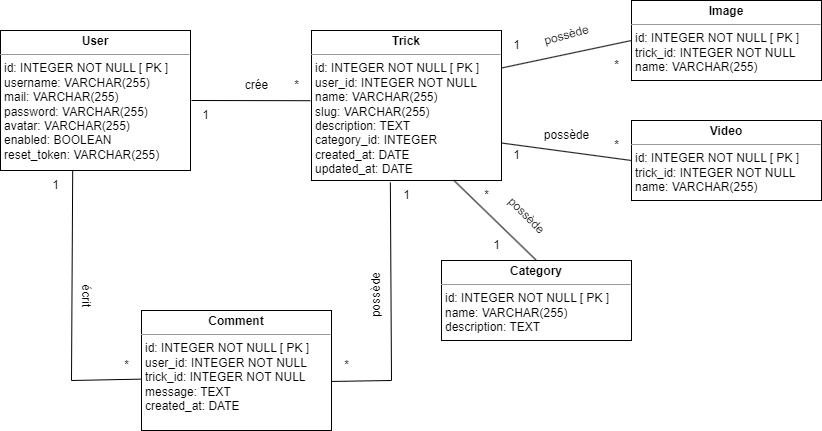

The diagram above was exported from draw.io. Its source (the exported page's mxGraphModel, read from the mxfile embedded in the PNG):
<mxGraphModel dx="1290" dy="534" grid="1" gridSize="10" guides="1" tooltips="1" connect="1" arrows="1" fold="1" page="1" pageScale="1" pageWidth="827" pageHeight="1169" math="0" shadow="0">
  <root>
    <mxCell id="0" />
    <mxCell id="1" parent="0" />
    <mxCell id="6s6_vOtYtpvVUPpo7Omf-1" value="" style="endArrow=none;html=1;rounded=0;entryX=0.96;entryY=1.007;entryDx=0;entryDy=0;entryPerimeter=0;" parent="1" target="6s6_vOtYtpvVUPpo7Omf-6" edge="1">
      <mxGeometry relative="1" as="geometry">
        <mxPoint x="360" y="120" as="sourcePoint" />
        <mxPoint x="470" y="165" as="targetPoint" />
      </mxGeometry>
    </mxCell>
    <mxCell id="6s6_vOtYtpvVUPpo7Omf-2" value="" style="endArrow=none;html=1;rounded=0;exitX=0.38;exitY=0.995;exitDx=0;exitDy=0;entryX=-0.004;entryY=0.572;entryDx=0;entryDy=0;entryPerimeter=0;exitPerimeter=0;" parent="1" source="6s6_vOtYtpvVUPpo7Omf-10" target="6s6_vOtYtpvVUPpo7Omf-11" edge="1">
      <mxGeometry relative="1" as="geometry">
        <mxPoint x="250" y="250" as="sourcePoint" />
        <mxPoint x="250" y="360" as="targetPoint" />
        <Array as="points">
          <mxPoint x="240" y="400" />
        </Array>
      </mxGeometry>
    </mxCell>
    <mxCell id="6s6_vOtYtpvVUPpo7Omf-3" value="1" style="text;html=1;align=center;verticalAlign=middle;resizable=0;points=[];autosize=1;strokeColor=none;fillColor=none;" parent="1" vertex="1">
      <mxGeometry x="209" y="190" width="30" height="30" as="geometry" />
    </mxCell>
    <mxCell id="6s6_vOtYtpvVUPpo7Omf-4" value="1" style="text;html=1;align=center;verticalAlign=middle;resizable=0;points=[];autosize=1;strokeColor=none;fillColor=none;" parent="1" vertex="1">
      <mxGeometry x="359" y="120" width="30" height="30" as="geometry" />
    </mxCell>
    <mxCell id="6s6_vOtYtpvVUPpo7Omf-5" value="*" style="text;html=1;align=center;verticalAlign=middle;resizable=0;points=[];autosize=1;strokeColor=none;fillColor=none;" parent="1" vertex="1">
      <mxGeometry x="280" y="370" width="30" height="30" as="geometry" />
    </mxCell>
    <mxCell id="6s6_vOtYtpvVUPpo7Omf-6" value="*" style="text;html=1;align=center;verticalAlign=middle;resizable=0;points=[];autosize=1;strokeColor=none;fillColor=none;" parent="1" vertex="1">
      <mxGeometry x="450" y="90" width="30" height="30" as="geometry" />
    </mxCell>
    <mxCell id="6s6_vOtYtpvVUPpo7Omf-7" value="crée" style="text;html=1;align=center;verticalAlign=middle;resizable=0;points=[];autosize=1;strokeColor=none;fillColor=none;rotation=0;" parent="1" vertex="1">
      <mxGeometry x="400" y="90" width="50" height="30" as="geometry" />
    </mxCell>
    <mxCell id="6s6_vOtYtpvVUPpo7Omf-8" value="écrit" style="text;html=1;align=center;verticalAlign=middle;resizable=0;points=[];autosize=1;strokeColor=none;fillColor=none;rotation=90;" parent="1" vertex="1">
      <mxGeometry x="230" y="300" width="50" height="30" as="geometry" />
    </mxCell>
    <mxCell id="6s6_vOtYtpvVUPpo7Omf-9" value="" style="endArrow=none;html=1;rounded=0;startArrow=none;entryX=-0.093;entryY=1.033;entryDx=0;entryDy=0;entryPerimeter=0;exitX=0.415;exitY=1.013;exitDx=0;exitDy=0;exitPerimeter=0;" parent="1" source="6s6_vOtYtpvVUPpo7Omf-15" target="6s6_vOtYtpvVUPpo7Omf-13" edge="1">
      <mxGeometry relative="1" as="geometry">
        <mxPoint x="560" y="230" as="sourcePoint" />
        <mxPoint x="500" y="440" as="targetPoint" />
        <Array as="points">
          <mxPoint x="560" y="400" />
        </Array>
      </mxGeometry>
    </mxCell>
    <mxCell id="6s6_vOtYtpvVUPpo7Omf-10" value="&lt;p style=&quot;margin:0px;margin-top:4px;text-align:center;&quot;&gt;&lt;b&gt;User&lt;/b&gt;&lt;/p&gt;&lt;hr size=&quot;1&quot;&gt;&lt;p style=&quot;margin:0px;margin-left:4px;&quot;&gt;id: INTEGER NOT NULL [ PK ]&lt;/p&gt;&lt;p style=&quot;margin:0px;margin-left:4px;&quot;&gt;&lt;span style=&quot;background-color: initial;&quot;&gt;username: VARCHAR(255)&lt;/span&gt;&lt;br&gt;&lt;/p&gt;&lt;p style=&quot;margin:0px;margin-left:4px;&quot;&gt;mail: VARCHAR(255)&lt;/p&gt;&lt;p style=&quot;margin:0px;margin-left:4px;&quot;&gt;password: VARCHAR(255)&lt;/p&gt;&lt;p style=&quot;margin:0px;margin-left:4px;&quot;&gt;avatar: VARCHAR(255)&lt;/p&gt;&lt;p style=&quot;margin:0px;margin-left:4px;&quot;&gt;enabled: BOOLEAN&lt;/p&gt;&lt;p style=&quot;margin:0px;margin-left:4px;&quot;&gt;reset_token: VARCHAR(255)&lt;/p&gt;" style="verticalAlign=top;align=left;overflow=fill;fontSize=12;fontFamily=Helvetica;html=1;" parent="1" vertex="1">
      <mxGeometry x="169" y="50" width="190" height="140" as="geometry" />
    </mxCell>
    <mxCell id="6s6_vOtYtpvVUPpo7Omf-11" value="&lt;p style=&quot;margin:0px;margin-top:4px;text-align:center;&quot;&gt;&lt;b&gt;Comment&lt;/b&gt;&lt;/p&gt;&lt;hr size=&quot;1&quot;&gt;&lt;p style=&quot;margin:0px;margin-left:4px;&quot;&gt;&lt;span style=&quot;background-color: initial;&quot;&gt;id: INTEGER NOT NULL [ PK ]&lt;/span&gt;&lt;/p&gt;&lt;p style=&quot;margin:0px;margin-left:4px;&quot;&gt;&lt;span style=&quot;background-color: initial;&quot;&gt;user_id: INTEGER NOT NULL&lt;/span&gt;&lt;/p&gt;&lt;p style=&quot;margin:0px;margin-left:4px;&quot;&gt;&lt;span style=&quot;background-color: initial;&quot;&gt;trick_id: INTEGER NOT NULL&lt;/span&gt;&lt;/p&gt;&lt;p style=&quot;margin:0px;margin-left:4px;&quot;&gt;&lt;span style=&quot;background-color: initial;&quot;&gt;message: TEXT&lt;/span&gt;&lt;/p&gt;&lt;p style=&quot;margin:0px;margin-left:4px;&quot;&gt;&lt;span style=&quot;background-color: initial;&quot;&gt;created_at: DATE&lt;/span&gt;&lt;/p&gt;" style="verticalAlign=top;align=left;overflow=fill;fontSize=12;fontFamily=Helvetica;html=1;" parent="1" vertex="1">
      <mxGeometry x="310" y="330" width="190" height="120" as="geometry" />
    </mxCell>
    <mxCell id="6s6_vOtYtpvVUPpo7Omf-12" value="1" style="text;html=1;align=center;verticalAlign=middle;resizable=0;points=[];autosize=1;strokeColor=none;fillColor=none;" parent="1" vertex="1">
      <mxGeometry x="560" y="200" width="30" height="30" as="geometry" />
    </mxCell>
    <mxCell id="6s6_vOtYtpvVUPpo7Omf-13" value="*" style="text;html=1;align=center;verticalAlign=middle;resizable=0;points=[];autosize=1;strokeColor=none;fillColor=none;" parent="1" vertex="1">
      <mxGeometry x="500" y="370" width="30" height="30" as="geometry" />
    </mxCell>
    <mxCell id="6s6_vOtYtpvVUPpo7Omf-14" value="possède" style="text;html=1;align=center;verticalAlign=middle;resizable=0;points=[];autosize=1;strokeColor=none;fillColor=none;rotation=-90;" parent="1" vertex="1">
      <mxGeometry x="510" y="300" width="70" height="30" as="geometry" />
    </mxCell>
    <mxCell id="6s6_vOtYtpvVUPpo7Omf-15" value="&lt;p style=&quot;margin:0px;margin-top:4px;text-align:center;&quot;&gt;&lt;b&gt;Trick&lt;/b&gt;&lt;/p&gt;&lt;hr size=&quot;1&quot;&gt;&lt;p style=&quot;margin:0px;margin-left:4px;&quot;&gt;&lt;span style=&quot;background-color: initial;&quot;&gt;id: INTEGER NOT NULL [ PK ]&lt;/span&gt;&lt;/p&gt;&lt;p style=&quot;margin:0px;margin-left:4px;&quot;&gt;&lt;span style=&quot;background-color: initial;&quot;&gt;user_id: INTEGER NOT NULL&lt;/span&gt;&lt;/p&gt;&lt;p style=&quot;margin:0px;margin-left:4px;&quot;&gt;&lt;span style=&quot;background-color: initial;&quot;&gt;name: VARCHAR(255)&lt;/span&gt;&lt;/p&gt;&lt;p style=&quot;margin:0px;margin-left:4px;&quot;&gt;&lt;span style=&quot;background-color: initial;&quot;&gt;slug: VARCHAR(255)&lt;/span&gt;&lt;/p&gt;&lt;p style=&quot;margin:0px;margin-left:4px;&quot;&gt;description: TEXT&lt;/p&gt;&lt;p style=&quot;margin:0px;margin-left:4px;&quot;&gt;category_id: INTEGER&lt;/p&gt;&lt;p style=&quot;margin:0px;margin-left:4px;&quot;&gt;created_at: DATE&lt;/p&gt;&lt;p style=&quot;margin:0px;margin-left:4px;&quot;&gt;updated_at: DATE&lt;/p&gt;" style="verticalAlign=top;align=left;overflow=fill;fontSize=12;fontFamily=Helvetica;html=1;" parent="1" vertex="1">
      <mxGeometry x="480" y="50" width="190" height="150" as="geometry" />
    </mxCell>
    <mxCell id="GXH-31xK6MFHxw11rMZe-1" value="&lt;p style=&quot;margin:0px;margin-top:4px;text-align:center;&quot;&gt;&lt;b&gt;Image&lt;/b&gt;&lt;/p&gt;&lt;hr size=&quot;1&quot;&gt;&lt;p style=&quot;margin:0px;margin-left:4px;&quot;&gt;&lt;span style=&quot;background-color: initial;&quot;&gt;id: INTEGER NOT NULL [ PK ]&lt;/span&gt;&lt;/p&gt;&lt;p style=&quot;margin:0px;margin-left:4px;&quot;&gt;&lt;span style=&quot;background-color: initial;&quot;&gt;trick_id: INTEGER NOT NULL&lt;/span&gt;&lt;/p&gt;&lt;p style=&quot;margin:0px;margin-left:4px;&quot;&gt;&lt;span style=&quot;background-color: initial;&quot;&gt;name: VARCHAR(255)&lt;/span&gt;&lt;/p&gt;" style="verticalAlign=top;align=left;overflow=fill;fontSize=12;fontFamily=Helvetica;html=1;" parent="1" vertex="1">
      <mxGeometry x="800" y="20" width="190" height="80" as="geometry" />
    </mxCell>
    <mxCell id="GXH-31xK6MFHxw11rMZe-2" value="&lt;p style=&quot;margin:0px;margin-top:4px;text-align:center;&quot;&gt;&lt;b&gt;Video&lt;/b&gt;&lt;/p&gt;&lt;hr size=&quot;1&quot;&gt;&lt;p style=&quot;margin:0px;margin-left:4px;&quot;&gt;&lt;span style=&quot;background-color: initial;&quot;&gt;id: INTEGER NOT NULL [ PK ]&lt;/span&gt;&lt;/p&gt;&lt;p style=&quot;margin:0px;margin-left:4px;&quot;&gt;&lt;span style=&quot;background-color: initial;&quot;&gt;trick_id: INTEGER NOT NULL&lt;/span&gt;&lt;/p&gt;&lt;p style=&quot;margin:0px;margin-left:4px;&quot;&gt;&lt;span style=&quot;background-color: initial;&quot;&gt;name: VARCHAR(255)&lt;/span&gt;&lt;/p&gt;" style="verticalAlign=top;align=left;overflow=fill;fontSize=12;fontFamily=Helvetica;html=1;" parent="1" vertex="1">
      <mxGeometry x="800" y="140" width="190" height="80" as="geometry" />
    </mxCell>
    <mxCell id="GXH-31xK6MFHxw11rMZe-3" value="" style="endArrow=none;html=1;rounded=0;startArrow=none;entryX=1;entryY=0.25;entryDx=0;entryDy=0;exitX=0;exitY=0.5;exitDx=0;exitDy=0;" parent="1" source="GXH-31xK6MFHxw11rMZe-1" target="6s6_vOtYtpvVUPpo7Omf-15" edge="1">
      <mxGeometry relative="1" as="geometry">
        <mxPoint x="732" y="70" as="sourcePoint" />
        <mxPoint x="670" y="279" as="targetPoint" />
        <Array as="points" />
      </mxGeometry>
    </mxCell>
    <mxCell id="GXH-31xK6MFHxw11rMZe-4" value="" style="endArrow=none;html=1;rounded=0;startArrow=none;entryX=1;entryY=0.75;entryDx=0;entryDy=0;exitX=0;exitY=0.5;exitDx=0;exitDy=0;" parent="1" source="GXH-31xK6MFHxw11rMZe-2" target="6s6_vOtYtpvVUPpo7Omf-15" edge="1">
      <mxGeometry relative="1" as="geometry">
        <mxPoint x="810" y="140" as="sourcePoint" />
        <mxPoint x="680" y="165" as="targetPoint" />
        <Array as="points" />
      </mxGeometry>
    </mxCell>
    <mxCell id="GXH-31xK6MFHxw11rMZe-5" value="*" style="text;html=1;align=center;verticalAlign=middle;resizable=0;points=[];autosize=1;strokeColor=none;fillColor=none;" parent="1" vertex="1">
      <mxGeometry x="770" y="70" width="30" height="30" as="geometry" />
    </mxCell>
    <mxCell id="GXH-31xK6MFHxw11rMZe-6" value="*" style="text;html=1;align=center;verticalAlign=middle;resizable=0;points=[];autosize=1;strokeColor=none;fillColor=none;" parent="1" vertex="1">
      <mxGeometry x="770" y="150" width="30" height="30" as="geometry" />
    </mxCell>
    <mxCell id="GXH-31xK6MFHxw11rMZe-7" value="1" style="text;html=1;align=center;verticalAlign=middle;resizable=0;points=[];autosize=1;strokeColor=none;fillColor=none;" parent="1" vertex="1">
      <mxGeometry x="670" y="50" width="30" height="30" as="geometry" />
    </mxCell>
    <mxCell id="GXH-31xK6MFHxw11rMZe-8" value="1" style="text;html=1;align=center;verticalAlign=middle;resizable=0;points=[];autosize=1;strokeColor=none;fillColor=none;" parent="1" vertex="1">
      <mxGeometry x="670" y="160" width="30" height="30" as="geometry" />
    </mxCell>
    <mxCell id="GXH-31xK6MFHxw11rMZe-9" value="possède" style="text;html=1;align=center;verticalAlign=middle;resizable=0;points=[];autosize=1;strokeColor=none;fillColor=none;rotation=0;" parent="1" vertex="1">
      <mxGeometry x="700" y="140" width="70" height="30" as="geometry" />
    </mxCell>
    <mxCell id="GXH-31xK6MFHxw11rMZe-11" value="possède" style="text;html=1;align=center;verticalAlign=middle;resizable=0;points=[];autosize=1;strokeColor=none;fillColor=none;rotation=-15;" parent="1" vertex="1">
      <mxGeometry x="700" y="40" width="70" height="30" as="geometry" />
    </mxCell>
    <mxCell id="2SD4RqxhIoonODJK6sqt-1" value="&lt;p style=&quot;margin:0px;margin-top:4px;text-align:center;&quot;&gt;&lt;b&gt;Category&lt;/b&gt;&lt;/p&gt;&lt;hr size=&quot;1&quot;&gt;&lt;p style=&quot;margin:0px;margin-left:4px;&quot;&gt;&lt;span style=&quot;background-color: initial;&quot;&gt;id: INTEGER NOT NULL [ PK ]&lt;/span&gt;&lt;/p&gt;&lt;p style=&quot;margin:0px;margin-left:4px;&quot;&gt;&lt;span style=&quot;background-color: initial;&quot;&gt;name: VARCHAR(255)&lt;/span&gt;&lt;/p&gt;&lt;p style=&quot;margin:0px;margin-left:4px;&quot;&gt;&lt;span style=&quot;background-color: initial;&quot;&gt;description: TEXT&lt;/span&gt;&lt;/p&gt;" style="verticalAlign=top;align=left;overflow=fill;fontSize=12;fontFamily=Helvetica;html=1;" vertex="1" parent="1">
      <mxGeometry x="610" y="280" width="190" height="80" as="geometry" />
    </mxCell>
    <mxCell id="2SD4RqxhIoonODJK6sqt-2" value="" style="endArrow=none;html=1;rounded=0;startArrow=none;entryX=0.75;entryY=1;entryDx=0;entryDy=0;exitX=0.5;exitY=0;exitDx=0;exitDy=0;" edge="1" parent="1" source="2SD4RqxhIoonODJK6sqt-1" target="6s6_vOtYtpvVUPpo7Omf-15">
      <mxGeometry relative="1" as="geometry">
        <mxPoint x="760" y="223.5" as="sourcePoint" />
        <mxPoint x="630" y="206.5" as="targetPoint" />
        <Array as="points" />
      </mxGeometry>
    </mxCell>
    <mxCell id="2SD4RqxhIoonODJK6sqt-3" value="1" style="text;html=1;align=center;verticalAlign=middle;resizable=0;points=[];autosize=1;strokeColor=none;fillColor=none;" vertex="1" parent="1">
      <mxGeometry x="650" y="250" width="30" height="30" as="geometry" />
    </mxCell>
    <mxCell id="2SD4RqxhIoonODJK6sqt-4" value="*" style="text;html=1;align=center;verticalAlign=middle;resizable=0;points=[];autosize=1;strokeColor=none;fillColor=none;" vertex="1" parent="1">
      <mxGeometry x="640" y="200" width="30" height="30" as="geometry" />
    </mxCell>
    <mxCell id="2SD4RqxhIoonODJK6sqt-5" value="possède" style="text;html=1;align=center;verticalAlign=middle;resizable=0;points=[];autosize=1;strokeColor=none;fillColor=none;rotation=45;" vertex="1" parent="1">
      <mxGeometry x="660" y="220" width="70" height="30" as="geometry" />
    </mxCell>
  </root>
</mxGraphModel>